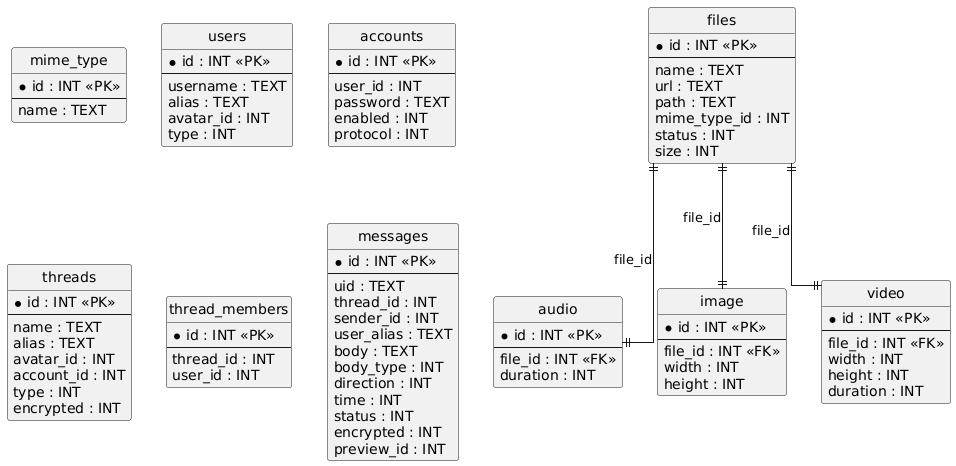

The diagram above was rendered by PlantUML. Its source (embedded in the PNG):
@startuml
hide circle
skinparam linetype ortho

entity "mime_type" as mime_type {
  * id : INT <<PK>>
  --
  name : TEXT
}

entity "files" as files {
  * id : INT <<PK>>
  --
  name : TEXT
  url : TEXT
  path : TEXT
  mime_type_id : INT
  status : INT
  size : INT
}

entity "audio" as audio {
  * id : INT <<PK>>
  --
  file_id : INT <<FK>>
  duration : INT
}

entity "image" as image {
  * id : INT <<PK>>
  --
  file_id : INT <<FK>>
  width : INT
  height : INT
}

entity "video" as video {
  * id : INT <<PK>>
  --
  file_id : INT <<FK>>
  width : INT
  height : INT
  duration : INT
}

entity "users" as users {
  * id : INT <<PK>>
  --
  username : TEXT
  alias : TEXT
  avatar_id : INT
  type : INT
}

entity "accounts" as accounts {
  * id : INT <<PK>>
  --
  user_id : INT
  password : TEXT
  enabled : INT
  protocol : INT
}

entity "threads" as threads {
  * id : INT <<PK>>
  --
  name : TEXT
  alias : TEXT
  avatar_id : INT
  account_id : INT
  type : INT
  encrypted : INT
}

entity "thread_members" as thread_members {
  * id : INT <<PK>>
  --
  thread_id : INT
  user_id : INT
}

entity "messages" as messages {
  * id : INT <<PK>>
  --
  uid : TEXT
  thread_id : INT
  sender_id : INT
  user_alias : TEXT
  body : TEXT
  body_type : INT
  direction : INT
  time : INT
  status : INT
  encrypted : INT
  preview_id : INT
}

files ||--|| audio : "file_id"
files ||--|| image : "file_id"
files ||--|| video : "file_id"
@enduml